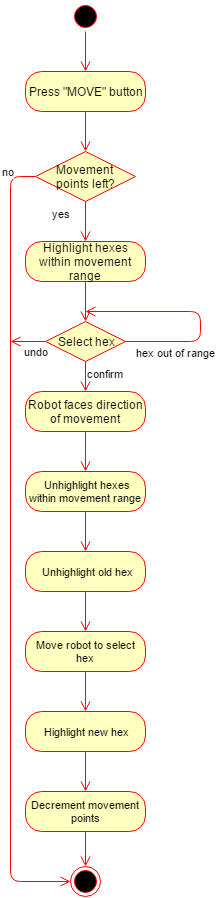

The diagram above was exported from draw.io. Its source (the exported page's mxGraphModel, read from the mxfile embedded in the PNG):
<mxGraphModel dx="1430" dy="726" grid="1" gridSize="10" guides="1" tooltips="1" connect="1" arrows="1" fold="1" page="1" pageScale="1" pageWidth="850" pageHeight="1100" background="#ffffff" math="0" shadow="0">
  <root>
    <mxCell id="0" />
    <mxCell id="1" parent="0" />
    <mxCell id="2" value="" style="ellipse;html=1;shape=startState;fillColor=#000000;strokeColor=#ff0000;" vertex="1" parent="1">
      <mxGeometry x="410" y="10" width="30" height="30" as="geometry" />
    </mxCell>
    <mxCell id="3" value="" style="edgeStyle=orthogonalEdgeStyle;html=1;verticalAlign=bottom;endArrow=open;endSize=8;strokeColor=#ff0000;entryX=0.5;entryY=0;" edge="1" source="2" parent="1" target="5">
      <mxGeometry relative="1" as="geometry">
        <mxPoint x="425" y="100" as="targetPoint" />
        <Array as="points" />
      </mxGeometry>
    </mxCell>
    <mxCell id="4" value="" style="ellipse;html=1;shape=endState;fillColor=#000000;strokeColor=#ff0000;" vertex="1" parent="1">
      <mxGeometry x="410" y="875" width="30" height="30" as="geometry" />
    </mxCell>
    <mxCell id="5" value="Press &quot;MOVE&quot; button" style="rounded=1;whiteSpace=wrap;html=1;arcSize=40;fillColor=#ffffc0;strokeColor=#ff0000;" vertex="1" parent="1">
      <mxGeometry x="365" y="80" width="120" height="40" as="geometry" />
    </mxCell>
    <mxCell id="6" value="" style="edgeStyle=orthogonalEdgeStyle;html=1;verticalAlign=bottom;endArrow=open;endSize=8;strokeColor=#ff0000;entryX=0.5;entryY=0;" edge="1" source="5" parent="1" target="7">
      <mxGeometry relative="1" as="geometry">
        <mxPoint x="425" y="250" as="targetPoint" />
        <Array as="points" />
      </mxGeometry>
    </mxCell>
    <mxCell id="7" value="Movement&amp;nbsp;&lt;div&gt;p&lt;span&gt;oints left?&lt;/span&gt;&lt;/div&gt;" style="rhombus;whiteSpace=wrap;html=1;fillColor=#ffffc0;strokeColor=#ff0000;" vertex="1" parent="1">
      <mxGeometry x="375" y="160" width="100" height="50" as="geometry" />
    </mxCell>
    <mxCell id="8" value="no" style="edgeStyle=orthogonalEdgeStyle;html=1;align=left;verticalAlign=bottom;endArrow=open;endSize=8;strokeColor=#ff0000;exitX=0;exitY=0.5;entryX=0;entryY=0.5;" edge="1" source="7" parent="1" target="4">
      <mxGeometry x="-0.9145" y="-11" relative="1" as="geometry">
        <mxPoint x="350" y="410" as="targetPoint" />
        <Array as="points">
          <mxPoint x="350" y="185" />
          <mxPoint x="350" y="890" />
        </Array>
        <mxPoint x="1" y="-5" as="offset" />
      </mxGeometry>
    </mxCell>
    <mxCell id="9" value="yes" style="edgeStyle=orthogonalEdgeStyle;html=1;align=left;verticalAlign=top;endArrow=open;endSize=8;strokeColor=#ff0000;exitX=0.5;exitY=1;entryX=0.5;entryY=0;" edge="1" source="7" parent="1" target="10">
      <mxGeometry x="-0.7455" y="-35" relative="1" as="geometry">
        <mxPoint x="485" y="280" as="targetPoint" />
        <Array as="points">
          <mxPoint x="425" y="250" />
          <mxPoint x="425" y="250" />
        </Array>
        <mxPoint y="-5" as="offset" />
      </mxGeometry>
    </mxCell>
    <mxCell id="10" value="Highlight hexes within movement range" style="rounded=1;whiteSpace=wrap;html=1;arcSize=40;fillColor=#ffffc0;strokeColor=#ff0000;" vertex="1" parent="1">
      <mxGeometry x="365" y="250" width="120" height="40" as="geometry" />
    </mxCell>
    <mxCell id="11" value="" style="edgeStyle=orthogonalEdgeStyle;html=1;verticalAlign=bottom;endArrow=open;endSize=8;strokeColor=#ff0000;entryX=0.5;entryY=0;" edge="1" source="10" parent="1" target="12">
      <mxGeometry relative="1" as="geometry">
        <mxPoint x="425" y="350" as="targetPoint" />
        <Array as="points" />
      </mxGeometry>
    </mxCell>
    <mxCell id="12" value="Select hex" style="rhombus;whiteSpace=wrap;html=1;fillColor=#ffffc0;strokeColor=#ff0000;" vertex="1" parent="1">
      <mxGeometry x="385" y="330" width="80" height="40" as="geometry" />
    </mxCell>
    <mxCell id="13" value="hex out of range" style="edgeStyle=orthogonalEdgeStyle;html=1;align=left;verticalAlign=bottom;endArrow=open;endSize=8;strokeColor=#ff0000;exitX=1;exitY=0.5;" edge="1" source="12" parent="1">
      <mxGeometry x="-0.9167" y="-20" relative="1" as="geometry">
        <mxPoint x="425" y="320" as="targetPoint" />
        <Array as="points">
          <mxPoint x="540" y="350" />
          <mxPoint x="540" y="320" />
        </Array>
        <mxPoint as="offset" />
      </mxGeometry>
    </mxCell>
    <mxCell id="14" value="confirm" style="edgeStyle=orthogonalEdgeStyle;html=1;align=left;verticalAlign=top;endArrow=open;endSize=8;strokeColor=#ff0000;entryX=0.5;entryY=0;" edge="1" source="12" parent="1" target="17">
      <mxGeometry x="-1" relative="1" as="geometry">
        <mxPoint x="425" y="505" as="targetPoint" />
        <Array as="points" />
      </mxGeometry>
    </mxCell>
    <mxCell id="16" value="" style="edgeStyle=orthogonalEdgeStyle;html=1;align=left;verticalAlign=top;endArrow=open;endSize=8;strokeColor=#ff0000;exitX=0;exitY=0.5;" edge="1" parent="1" source="12">
      <mxGeometry x="110" y="340" as="geometry">
        <mxPoint x="350" y="350" as="targetPoint" />
        <mxPoint x="110" y="340" as="sourcePoint" />
        <Array as="points">
          <mxPoint x="385" y="350" />
          <mxPoint x="385" y="350" />
        </Array>
      </mxGeometry>
    </mxCell>
    <mxCell id="19" value="undo" style="text;html=1;resizable=0;points=[];align=center;verticalAlign=middle;labelBackgroundColor=#ffffff;fontSize=11;" vertex="1" connectable="0" parent="16">
      <mxGeometry relative="1" as="geometry">
        <mxPoint x="8" y="10" as="offset" />
      </mxGeometry>
    </mxCell>
    <mxCell id="17" value="Robot faces direction of movement" style="rounded=1;whiteSpace=wrap;html=1;arcSize=40;fillColor=#ffffc0;strokeColor=#ff0000;" vertex="1" parent="1">
      <mxGeometry x="365" y="400" width="120" height="40" as="geometry" />
    </mxCell>
    <mxCell id="18" value="" style="edgeStyle=orthogonalEdgeStyle;html=1;verticalAlign=bottom;endArrow=open;endSize=8;strokeColor=#ff0000;exitX=0.5;exitY=1;entryX=0.5;entryY=0;" edge="1" source="17" parent="1" target="20">
      <mxGeometry relative="1" as="geometry">
        <mxPoint x="560" y="490" as="targetPoint" />
        <Array as="points">
          <mxPoint x="425" y="470" />
          <mxPoint x="425" y="470" />
        </Array>
      </mxGeometry>
    </mxCell>
    <mxCell id="20" value="&amp;nbsp;Unhighlight hexes within movement range" style="rounded=1;whiteSpace=wrap;html=1;arcSize=40;fillColor=#ffffc0;strokeColor=#ff0000;fontSize=11;" vertex="1" parent="1">
      <mxGeometry x="365" y="480" width="120" height="40" as="geometry" />
    </mxCell>
    <mxCell id="21" value="" style="edgeStyle=orthogonalEdgeStyle;html=1;verticalAlign=bottom;endArrow=open;endSize=8;strokeColor=#ff0000;fontSize=11;entryX=0.5;entryY=0;" edge="1" source="20" parent="1" target="22">
      <mxGeometry relative="1" as="geometry">
        <mxPoint x="425" y="580" as="targetPoint" />
        <Array as="points" />
      </mxGeometry>
    </mxCell>
    <mxCell id="22" value="&amp;nbsp;Unhighlight old hex" style="rounded=1;whiteSpace=wrap;html=1;arcSize=40;fillColor=#ffffc0;strokeColor=#ff0000;fontSize=11;" vertex="1" parent="1">
      <mxGeometry x="365" y="560" width="120" height="40" as="geometry" />
    </mxCell>
    <mxCell id="23" value="" style="edgeStyle=orthogonalEdgeStyle;html=1;verticalAlign=bottom;endArrow=open;endSize=8;strokeColor=#ff0000;fontSize=11;entryX=0.5;entryY=0;" edge="1" source="22" parent="1" target="24">
      <mxGeometry relative="1" as="geometry">
        <mxPoint x="425" y="660" as="targetPoint" />
        <Array as="points" />
      </mxGeometry>
    </mxCell>
    <mxCell id="24" value="Move robot to select hex" style="rounded=1;whiteSpace=wrap;html=1;arcSize=40;fillColor=#ffffc0;strokeColor=#ff0000;fontSize=11;" vertex="1" parent="1">
      <mxGeometry x="365" y="640" width="120" height="40" as="geometry" />
    </mxCell>
    <mxCell id="25" value="" style="edgeStyle=orthogonalEdgeStyle;html=1;verticalAlign=bottom;endArrow=open;endSize=8;strokeColor=#ff0000;fontSize=11;entryX=0.5;entryY=0;" edge="1" source="24" parent="1" target="26">
      <mxGeometry relative="1" as="geometry">
        <mxPoint x="425" y="770" as="targetPoint" />
        <Array as="points">
          <mxPoint x="425" y="715" />
          <mxPoint x="425" y="715" />
        </Array>
      </mxGeometry>
    </mxCell>
    <mxCell id="26" value="Highlight new hex" style="rounded=1;whiteSpace=wrap;html=1;arcSize=40;fillColor=#ffffc0;strokeColor=#ff0000;fontSize=11;" vertex="1" parent="1">
      <mxGeometry x="365" y="720" width="120" height="40" as="geometry" />
    </mxCell>
    <mxCell id="27" value="" style="edgeStyle=orthogonalEdgeStyle;html=1;verticalAlign=bottom;endArrow=open;endSize=8;strokeColor=#ff0000;fontSize=11;entryX=0.5;entryY=0;" edge="1" source="26" parent="1" target="28">
      <mxGeometry relative="1" as="geometry">
        <mxPoint x="630" y="790" as="targetPoint" />
        <Array as="points" />
      </mxGeometry>
    </mxCell>
    <mxCell id="28" value="Decrement movement points" style="rounded=1;whiteSpace=wrap;html=1;arcSize=40;fillColor=#ffffc0;strokeColor=#ff0000;fontSize=11;" vertex="1" parent="1">
      <mxGeometry x="365" y="800" width="120" height="40" as="geometry" />
    </mxCell>
    <mxCell id="29" value="" style="edgeStyle=orthogonalEdgeStyle;html=1;verticalAlign=bottom;endArrow=open;endSize=8;strokeColor=#ff0000;fontSize=11;entryX=0.5;entryY=0;" edge="1" source="28" parent="1" target="4">
      <mxGeometry relative="1" as="geometry">
        <mxPoint x="770" y="840" as="targetPoint" />
        <Array as="points" />
      </mxGeometry>
    </mxCell>
  </root>
</mxGraphModel>